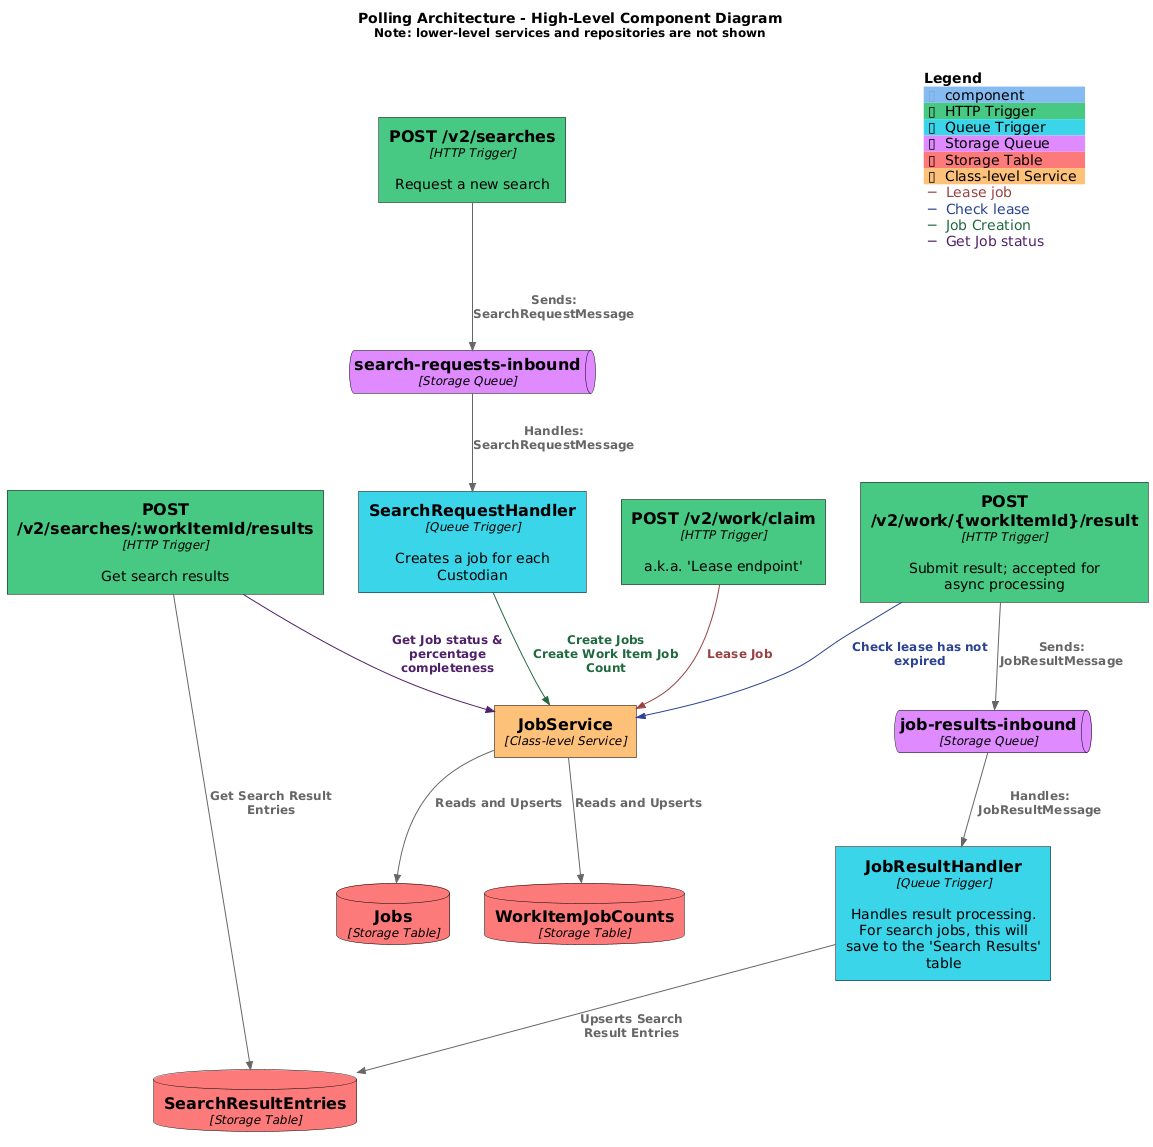

The diagram above was rendered by PlantUML. Its source (embedded in the PNG):
@startuml
title Polling Architecture - High-Level Component Diagram\n<size:12>Note: lower-level services and repositories are not shown</size>

!include https://raw.githubusercontent.com/plantuml-stdlib/C4-PlantUML/master/C4_Component.puml


AddElementTag("HTTP Trigger", $bgColor="#48c982", $borderColor="#000", $fontColor="#000")
AddElementTag("Queue Trigger", $bgColor="#3ad4e9", $borderColor="#000", $fontColor="#000")
AddElementTag("Storage Queue", $bgColor="#de8aff", $borderColor="#000", $fontColor="#000")
AddElementTag("Storage Table", $bgColor="#fd7b7b", $borderColor="#000", $fontColor="#000")
AddElementTag("Class-level Service", $bgColor="#fdc07b", $borderColor="#000", $fontColor="#000")

AddRelTag("Lease job", $textColor="#974242", $lineColor="#974242")
AddRelTag("Check lease", $textColor="#2a4291", $lineColor="#2a4291")
AddRelTag("Job Creation", $textColor="#21693f", $lineColor="#21693f")
AddRelTag("Get Job status", $textColor="#4f2169", $lineColor="#4f2169")


' Jobs Provider/Service
Component(JobsService, "JobService", "Class-level Service", $tags="Class-level Service")
ComponentDb(JobsTable, "Jobs", "Storage Table", $tags="Storage Table")
ComponentDb(WorkItemJobCountTable, "WorkItemJobCounts", "Storage Table", $tags="Storage Table")

Rel(JobsService, JobsTable, "Reads and Upserts")
Rel(JobsService, WorkItemJobCountTable, "Reads and Upserts")


' Request a new search related:
Component(StartSearchEndpoint, "POST /v2/searches", "HTTP Trigger", "Request a new search", $tags="HTTP Trigger")
ComponentQueue(SearchRequestsQueue, "search-requests-inbound", "Storage Queue", $tags="Storage Queue")
Component(SearchRequestHandler, "SearchRequestHandler", "Queue Trigger", "Creates a job for each Custodian", $tags="Queue Trigger")

Rel(StartSearchEndpoint, SearchRequestsQueue, "Sends: SearchRequestMessage")
Rel(SearchRequestsQueue, SearchRequestHandler, "Handles: SearchRequestMessage")
Rel(SearchRequestHandler, JobsService, "Create Jobs\nCreate Work Item Job Count", $tags="Job Creation")


' Lease related:
Component(ClaimWorkEndpoint, "POST /v2/work/claim", "HTTP Trigger", "a.k.a. 'Lease endpoint'", $tags="HTTP Trigger")

Rel(ClaimWorkEndpoint, JobsService, "Lease Job", $tags="Lease job")


' Submit results
Component(SubmitResultEndpoint, "POST /v2/work/{workItemId}/result", "HTTP Trigger", "Submit result; accepted for async processing", $tags="HTTP Trigger")
ComponentQueue(JobResultsInboundQueue, "job-results-inbound", "Storage Queue", $tags="Storage Queue")
Component(JobResultHandler, "JobResultHandler", "Queue Trigger", "Handles result processing. For search jobs, this will save to the 'Search Results' table", $tags="Queue Trigger")
ComponentDb(SearchResultEntriesTable, "SearchResultEntries", "Storage Table", $tags="Storage Table")

Rel(SubmitResultEndpoint, JobResultsInboundQueue, "Sends: JobResultMessage")
Rel(JobResultsInboundQueue, JobResultHandler, "Handles: JobResultMessage")
Rel(SubmitResultEndpoint, JobsService, "Check lease has not expired", $tags="Check lease")
Rel(JobResultHandler, SearchResultEntriesTable, "Upserts Search Result Entries")


' Search results
Component(GetSearchResultsEndpoint, "POST /v2/searches/:workItemId/results", "HTTP Trigger", "Get search results", $tags="HTTP Trigger")
Rel(GetSearchResultsEndpoint, JobsService, "Get Job status & percentage completeness", $tags="Get Job status")
Rel(GetSearchResultsEndpoint, SearchResultEntriesTable, "Get Search Result Entries")


' Layout hints
Lay_L(SearchRequestHandler, GetSearchResultsEndpoint)


' Legend
SHOW_FLOATING_LEGEND()
Lay_Distance(LEGEND(), SubmitResultEndpoint, 1)
@enduml